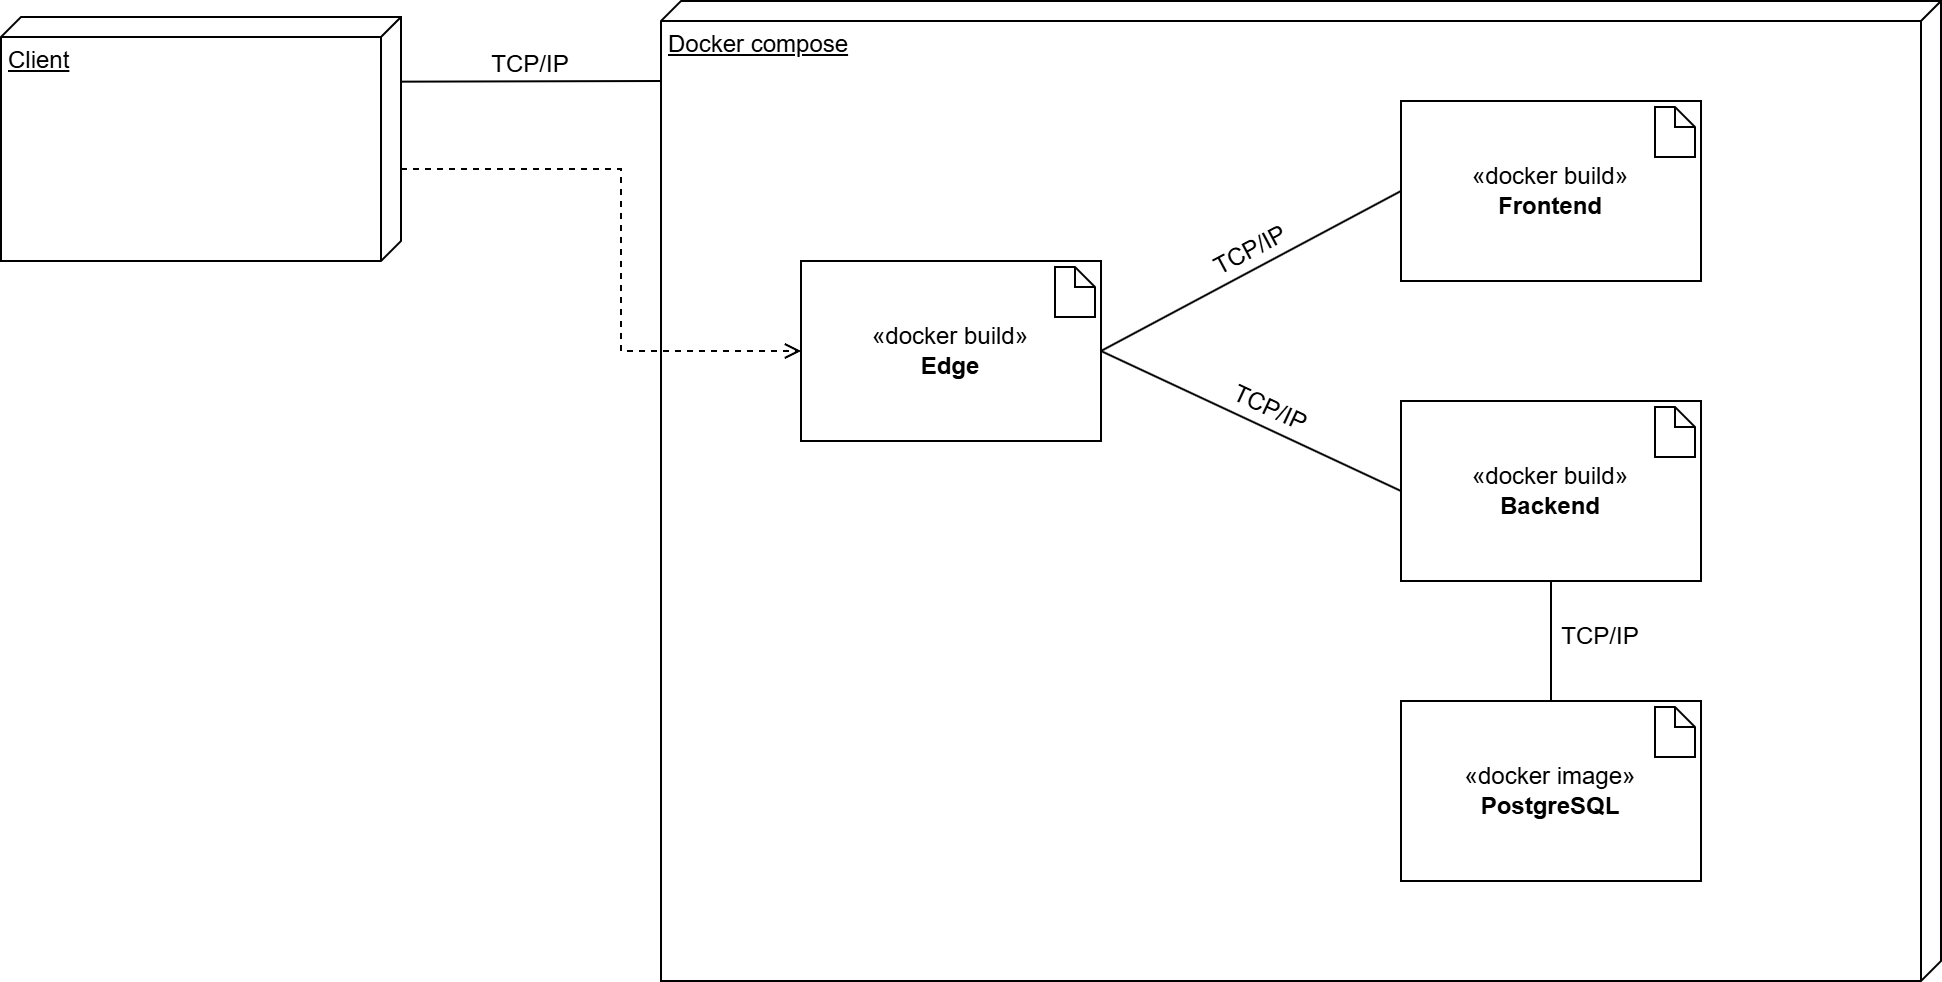

The diagram above was exported from draw.io. Its source (the exported page's mxGraphModel, read from the mxfile embedded in the PNG):
<mxGraphModel dx="2255" dy="749" grid="1" gridSize="10" guides="1" tooltips="1" connect="1" arrows="1" fold="1" page="1" pageScale="1" pageWidth="827" pageHeight="1169" math="0" shadow="0">
  <root>
    <mxCell id="0" />
    <mxCell id="1" parent="0" />
    <mxCell id="LT19L_PFfw9Pu2MH4iJv-2" value="Docker compose" style="verticalAlign=top;align=left;spacingTop=8;spacingLeft=2;spacingRight=12;shape=cube;size=10;direction=south;fontStyle=4;html=1;whiteSpace=wrap;" parent="1" vertex="1">
      <mxGeometry x="60" y="80" width="640" height="490" as="geometry" />
    </mxCell>
    <mxCell id="LT19L_PFfw9Pu2MH4iJv-13" value="«docker image»&lt;br&gt;&lt;b&gt;PostgreSQL&lt;/b&gt;" style="html=1;dropTarget=0;whiteSpace=wrap;movable=1;resizable=1;rotatable=1;deletable=1;editable=1;locked=0;connectable=1;" parent="1" vertex="1">
      <mxGeometry x="430" y="430" width="150" height="90" as="geometry" />
    </mxCell>
    <mxCell id="LT19L_PFfw9Pu2MH4iJv-15" value="" style="shape=note;size=10;whiteSpace=wrap;html=1;movable=1;resizable=1;rotatable=1;deletable=1;editable=1;locked=0;connectable=1;" parent="1" vertex="1">
      <mxGeometry x="557" y="433" width="20" height="25" as="geometry" />
    </mxCell>
    <mxCell id="LT19L_PFfw9Pu2MH4iJv-21" value="«docker build»&lt;br&gt;&lt;b&gt;Backend&lt;/b&gt;" style="html=1;dropTarget=0;whiteSpace=wrap;movable=1;resizable=1;rotatable=1;deletable=1;editable=1;locked=0;connectable=1;" parent="1" vertex="1">
      <mxGeometry x="430" y="280" width="150" height="90" as="geometry" />
    </mxCell>
    <mxCell id="LT19L_PFfw9Pu2MH4iJv-22" value="" style="shape=note;size=10;whiteSpace=wrap;html=1;movable=1;resizable=1;rotatable=1;deletable=1;editable=1;locked=0;connectable=1;" parent="1" vertex="1">
      <mxGeometry x="557" y="283" width="20" height="25" as="geometry" />
    </mxCell>
    <mxCell id="LT19L_PFfw9Pu2MH4iJv-23" value="«docker build»&lt;br&gt;&lt;b&gt;Frontend&lt;/b&gt;" style="html=1;dropTarget=0;whiteSpace=wrap;movable=1;resizable=1;rotatable=1;deletable=1;editable=1;locked=0;connectable=1;" parent="1" vertex="1">
      <mxGeometry x="430" y="130" width="150" height="90" as="geometry" />
    </mxCell>
    <mxCell id="LT19L_PFfw9Pu2MH4iJv-24" value="" style="shape=note;size=10;whiteSpace=wrap;html=1;movable=1;resizable=1;rotatable=1;deletable=1;editable=1;locked=0;connectable=1;" parent="1" vertex="1">
      <mxGeometry x="557" y="133" width="20" height="25" as="geometry" />
    </mxCell>
    <mxCell id="LT19L_PFfw9Pu2MH4iJv-25" value="«docker build»&lt;br&gt;&lt;b&gt;Edge&lt;/b&gt;" style="html=1;dropTarget=0;whiteSpace=wrap;movable=1;resizable=1;rotatable=1;deletable=1;editable=1;locked=0;connectable=1;" parent="1" vertex="1">
      <mxGeometry x="130" y="210" width="150" height="90" as="geometry" />
    </mxCell>
    <mxCell id="LT19L_PFfw9Pu2MH4iJv-26" value="" style="shape=note;size=10;whiteSpace=wrap;html=1;movable=1;resizable=1;rotatable=1;deletable=1;editable=1;locked=0;connectable=1;" parent="1" vertex="1">
      <mxGeometry x="257" y="213" width="20" height="25" as="geometry" />
    </mxCell>
    <mxCell id="LT19L_PFfw9Pu2MH4iJv-30" value="" style="endArrow=none;html=1;rounded=0;entryX=0;entryY=0.5;entryDx=0;entryDy=0;exitX=1;exitY=0.5;exitDx=0;exitDy=0;" parent="1" source="LT19L_PFfw9Pu2MH4iJv-25" target="LT19L_PFfw9Pu2MH4iJv-23" edge="1">
      <mxGeometry width="50" height="50" relative="1" as="geometry">
        <mxPoint x="320" y="350" as="sourcePoint" />
        <mxPoint x="370" y="300" as="targetPoint" />
      </mxGeometry>
    </mxCell>
    <mxCell id="LT19L_PFfw9Pu2MH4iJv-34" value="" style="endArrow=none;html=1;rounded=0;entryX=1;entryY=0.5;entryDx=0;entryDy=0;exitX=0;exitY=0.5;exitDx=0;exitDy=0;" parent="1" source="LT19L_PFfw9Pu2MH4iJv-21" target="LT19L_PFfw9Pu2MH4iJv-25" edge="1">
      <mxGeometry width="50" height="50" relative="1" as="geometry">
        <mxPoint x="320" y="350" as="sourcePoint" />
        <mxPoint x="370" y="300" as="targetPoint" />
      </mxGeometry>
    </mxCell>
    <mxCell id="LT19L_PFfw9Pu2MH4iJv-37" value="" style="endArrow=none;html=1;rounded=0;entryX=0.5;entryY=1;entryDx=0;entryDy=0;exitX=0.5;exitY=0;exitDx=0;exitDy=0;" parent="1" source="LT19L_PFfw9Pu2MH4iJv-13" target="LT19L_PFfw9Pu2MH4iJv-21" edge="1">
      <mxGeometry width="50" height="50" relative="1" as="geometry">
        <mxPoint x="320" y="350" as="sourcePoint" />
        <mxPoint x="370" y="300" as="targetPoint" />
      </mxGeometry>
    </mxCell>
    <mxCell id="LT19L_PFfw9Pu2MH4iJv-40" value="Client" style="verticalAlign=top;align=left;spacingTop=8;spacingLeft=2;spacingRight=12;shape=cube;size=10;direction=south;fontStyle=4;html=1;whiteSpace=wrap;" parent="1" vertex="1">
      <mxGeometry x="-270" y="88" width="200" height="122" as="geometry" />
    </mxCell>
    <mxCell id="LT19L_PFfw9Pu2MH4iJv-47" value="" style="endArrow=none;html=1;rounded=0;jumpSize=0;entryX=0.265;entryY=0;entryDx=0;entryDy=0;entryPerimeter=0;" parent="1" target="LT19L_PFfw9Pu2MH4iJv-40" edge="1">
      <mxGeometry width="50" height="50" relative="1" as="geometry">
        <mxPoint x="60" y="120" as="sourcePoint" />
        <mxPoint x="-50" y="120" as="targetPoint" />
      </mxGeometry>
    </mxCell>
    <mxCell id="LT19L_PFfw9Pu2MH4iJv-50" value="" style="endArrow=open;html=1;rounded=0;edgeStyle=elbowEdgeStyle;entryX=0;entryY=0.5;entryDx=0;entryDy=0;exitX=0;exitY=0;exitDx=76;exitDy=0;dashed=1;endFill=0;exitPerimeter=0;" parent="1" source="LT19L_PFfw9Pu2MH4iJv-40" target="LT19L_PFfw9Pu2MH4iJv-25" edge="1">
      <mxGeometry width="50" height="50" relative="1" as="geometry">
        <mxPoint x="-85" y="188" as="sourcePoint" />
        <mxPoint x="140" y="265" as="targetPoint" />
        <Array as="points">
          <mxPoint x="40" y="210" />
        </Array>
      </mxGeometry>
    </mxCell>
    <mxCell id="LT19L_PFfw9Pu2MH4iJv-54" value="TCP/IP" style="text;html=1;strokeColor=none;fillColor=none;align=center;verticalAlign=middle;whiteSpace=wrap;rounded=0;" parent="1" vertex="1">
      <mxGeometry x="-30" y="97" width="50" height="30" as="geometry" />
    </mxCell>
    <mxCell id="LT19L_PFfw9Pu2MH4iJv-55" value="TCP/IP" style="text;html=1;strokeColor=none;fillColor=none;align=center;verticalAlign=middle;whiteSpace=wrap;rounded=0;rotation=-28;" parent="1" vertex="1">
      <mxGeometry x="330" y="190" width="50" height="30" as="geometry" />
    </mxCell>
    <mxCell id="LT19L_PFfw9Pu2MH4iJv-56" value="TCP/IP" style="text;html=1;strokeColor=none;fillColor=none;align=center;verticalAlign=middle;whiteSpace=wrap;rounded=0;rotation=25;" parent="1" vertex="1">
      <mxGeometry x="340" y="269" width="50" height="30" as="geometry" />
    </mxCell>
    <mxCell id="LT19L_PFfw9Pu2MH4iJv-58" value="TCP/IP" style="text;html=1;strokeColor=none;fillColor=none;align=center;verticalAlign=middle;whiteSpace=wrap;rounded=0;rotation=0;" parent="1" vertex="1">
      <mxGeometry x="503" y="380" width="54" height="35" as="geometry" />
    </mxCell>
  </root>
</mxGraphModel>